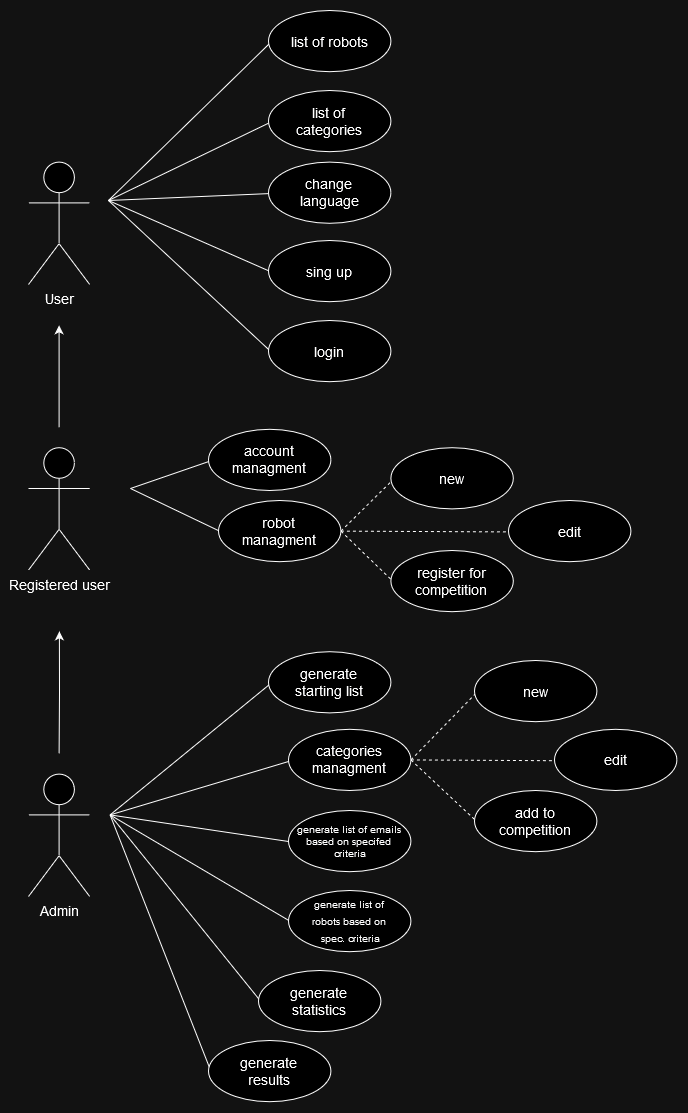

The diagram above was exported from draw.io. Its source (the exported page's mxGraphModel, read from the mxfile embedded in the PNG):
<mxGraphModel dx="2333" dy="2553" grid="1" gridSize="10" guides="1" tooltips="1" connect="1" arrows="1" fold="1" page="1" pageScale="1" pageWidth="850" pageHeight="1100" math="0" shadow="0">
  <root>
    <mxCell id="0" />
    <mxCell id="1" parent="0" />
    <mxCell id="olXGuXInxbaXeEv51jC--4" value="" style="endArrow=none;html=1;rounded=0;entryX=0.022;entryY=0.513;entryDx=0;entryDy=0;entryPerimeter=0;fontSize=14;exitX=1;exitY=0.5;exitDx=0;exitDy=0;dashed=1;" edge="1" parent="1" target="olXGuXInxbaXeEv51jC--5" source="vfflG2tXAXPXX2MXHwDC-40">
      <mxGeometry width="50" height="50" relative="1" as="geometry">
        <mxPoint x="560" y="820.0000000000001" as="sourcePoint" />
        <mxPoint x="682.4" y="1105.6" as="targetPoint" />
      </mxGeometry>
    </mxCell>
    <mxCell id="olXGuXInxbaXeEv51jC--5" value="add to &lt;br&gt;competition" style="ellipse;whiteSpace=wrap;html=1;fontSize=14;" vertex="1" parent="1">
      <mxGeometry x="676" y="739.9999999999998" width="122.39999999999999" height="61.199999999999996" as="geometry" />
    </mxCell>
    <mxCell id="olXGuXInxbaXeEv51jC--7" value="" style="endArrow=none;html=1;rounded=0;entryX=0.022;entryY=0.513;entryDx=0;entryDy=0;entryPerimeter=0;fontSize=14;exitX=1;exitY=0.5;exitDx=0;exitDy=0;dashed=1;" edge="1" parent="1" target="olXGuXInxbaXeEv51jC--8" source="vfflG2tXAXPXX2MXHwDC-40">
      <mxGeometry width="50" height="50" relative="1" as="geometry">
        <mxPoint x="560" y="1020" as="sourcePoint" />
        <mxPoint x="692.4" y="1115.6" as="targetPoint" />
      </mxGeometry>
    </mxCell>
    <mxCell id="olXGuXInxbaXeEv51jC--8" value="new" style="ellipse;whiteSpace=wrap;html=1;fontSize=14;" vertex="1" parent="1">
      <mxGeometry x="676" y="609.9999999999998" width="122.39999999999999" height="61.199999999999996" as="geometry" />
    </mxCell>
    <mxCell id="olXGuXInxbaXeEv51jC--9" value="" style="endArrow=none;html=1;rounded=0;entryX=0.022;entryY=0.513;entryDx=0;entryDy=0;entryPerimeter=0;fontSize=14;exitX=1;exitY=0.5;exitDx=0;exitDy=0;dashed=1;" edge="1" target="olXGuXInxbaXeEv51jC--10" parent="1" source="vfflG2tXAXPXX2MXHwDC-40">
      <mxGeometry width="50" height="50" relative="1" as="geometry">
        <mxPoint x="556" y="970" as="sourcePoint" />
        <mxPoint x="682.4" y="1056.6" as="targetPoint" />
      </mxGeometry>
    </mxCell>
    <mxCell id="olXGuXInxbaXeEv51jC--10" value="edit" style="ellipse;whiteSpace=wrap;html=1;fontSize=14;" vertex="1" parent="1">
      <mxGeometry x="756" y="678.7999999999998" width="122.39999999999999" height="61.199999999999996" as="geometry" />
    </mxCell>
    <mxCell id="olXGuXInxbaXeEv51jC--11" value="" style="endArrow=none;html=1;rounded=0;entryX=0.022;entryY=0.513;entryDx=0;entryDy=0;entryPerimeter=0;fontSize=14;exitX=1;exitY=0.5;exitDx=0;exitDy=0;dashed=1;" edge="1" parent="1" target="olXGuXInxbaXeEv51jC--12" source="vfflG2tXAXPXX2MXHwDC-27">
      <mxGeometry width="50" height="50" relative="1" as="geometry">
        <mxPoint x="570" y="472.4" as="sourcePoint" />
        <mxPoint x="696.4" y="558.9999999999999" as="targetPoint" />
      </mxGeometry>
    </mxCell>
    <mxCell id="olXGuXInxbaXeEv51jC--12" value="register for competition" style="ellipse;whiteSpace=wrap;html=1;fontSize=14;" vertex="1" parent="1">
      <mxGeometry x="592.4" y="499.9999999999998" width="122.39999999999999" height="61.199999999999996" as="geometry" />
    </mxCell>
    <mxCell id="olXGuXInxbaXeEv51jC--13" value="" style="endArrow=none;html=1;rounded=0;entryX=0.022;entryY=0.513;entryDx=0;entryDy=0;entryPerimeter=0;fontSize=14;exitX=1;exitY=0.5;exitDx=0;exitDy=0;dashed=1;" edge="1" parent="1" target="olXGuXInxbaXeEv51jC--14" source="vfflG2tXAXPXX2MXHwDC-27">
      <mxGeometry width="50" height="50" relative="1" as="geometry">
        <mxPoint x="580" y="482.4" as="sourcePoint" />
        <mxPoint x="706.4" y="568.9999999999999" as="targetPoint" />
      </mxGeometry>
    </mxCell>
    <mxCell id="olXGuXInxbaXeEv51jC--14" value="edit" style="ellipse;whiteSpace=wrap;html=1;fontSize=14;" vertex="1" parent="1">
      <mxGeometry x="710" y="450" width="122.4" height="61.2" as="geometry" />
    </mxCell>
    <mxCell id="olXGuXInxbaXeEv51jC--15" value="" style="endArrow=none;html=1;rounded=0;entryX=0.022;entryY=0.513;entryDx=0;entryDy=0;entryPerimeter=0;fontSize=14;exitX=1;exitY=0.5;exitDx=0;exitDy=0;dashed=1;" edge="1" target="olXGuXInxbaXeEv51jC--16" parent="1" source="vfflG2tXAXPXX2MXHwDC-27">
      <mxGeometry width="50" height="50" relative="1" as="geometry">
        <mxPoint x="580" y="382.4" as="sourcePoint" />
        <mxPoint x="706.4" y="468.9999999999999" as="targetPoint" />
      </mxGeometry>
    </mxCell>
    <mxCell id="olXGuXInxbaXeEv51jC--16" value="new" style="ellipse;whiteSpace=wrap;html=1;fontSize=14;" vertex="1" parent="1">
      <mxGeometry x="592.4" y="397.19999999999976" width="122.39999999999999" height="61.199999999999996" as="geometry" />
    </mxCell>
    <mxCell id="vfflG2tXAXPXX2MXHwDC-5" value="" style="edgeStyle=orthogonalEdgeStyle;rounded=0;orthogonalLoop=1;jettySize=auto;html=1;fontSize=14;" parent="1" edge="1">
      <mxGeometry relative="1" as="geometry">
        <mxPoint x="260.6" y="376.8" as="sourcePoint" />
        <mxPoint x="260.6" y="274.79999999999995" as="targetPoint" />
      </mxGeometry>
    </mxCell>
    <mxCell id="vfflG2tXAXPXX2MXHwDC-1" value="Registered user" style="shape=umlActor;verticalLabelPosition=bottom;verticalAlign=top;html=1;outlineConnect=0;fontSize=14;" parent="1" vertex="1">
      <mxGeometry x="230" y="397.20000000000005" width="61.199999999999996" height="122.39999999999999" as="geometry" />
    </mxCell>
    <mxCell id="vfflG2tXAXPXX2MXHwDC-4" value="User" style="shape=umlActor;verticalLabelPosition=bottom;verticalAlign=top;html=1;outlineConnect=0;fontSize=14;" parent="1" vertex="1">
      <mxGeometry x="230" y="111.6" width="61.199999999999996" height="122.39999999999999" as="geometry" />
    </mxCell>
    <mxCell id="vfflG2tXAXPXX2MXHwDC-9" style="edgeStyle=orthogonalEdgeStyle;rounded=0;orthogonalLoop=1;jettySize=auto;html=1;fontSize=14;" parent="1" edge="1">
      <mxGeometry relative="1" as="geometry">
        <mxPoint x="260.8914285714285" y="580.8" as="targetPoint" />
        <mxPoint x="260.6" y="703.2" as="sourcePoint" />
      </mxGeometry>
    </mxCell>
    <mxCell id="vfflG2tXAXPXX2MXHwDC-8" value="Admin" style="shape=umlActor;verticalLabelPosition=bottom;verticalAlign=top;html=1;outlineConnect=0;fontSize=14;" parent="1" vertex="1">
      <mxGeometry x="230" y="723.6" width="61.199999999999996" height="122.39999999999999" as="geometry" />
    </mxCell>
    <mxCell id="vfflG2tXAXPXX2MXHwDC-15" value="" style="endArrow=none;html=1;rounded=0;entryX=0.022;entryY=0.513;entryDx=0;entryDy=0;entryPerimeter=0;fontSize=14;" parent="1" target="vfflG2tXAXPXX2MXHwDC-19" edge="1">
      <mxGeometry width="50" height="50" relative="1" as="geometry">
        <mxPoint x="310" y="150" as="sourcePoint" />
        <mxPoint x="454.4" y="91.19999999999999" as="targetPoint" />
      </mxGeometry>
    </mxCell>
    <mxCell id="vfflG2tXAXPXX2MXHwDC-19" value="list of robots" style="ellipse;whiteSpace=wrap;html=1;fontSize=14;" parent="1" vertex="1">
      <mxGeometry x="470" y="-40" width="122.39999999999999" height="61.199999999999996" as="geometry" />
    </mxCell>
    <mxCell id="vfflG2tXAXPXX2MXHwDC-20" value="" style="endArrow=none;html=1;rounded=0;entryX=0.022;entryY=0.513;entryDx=0;entryDy=0;entryPerimeter=0;fontSize=14;" parent="1" target="vfflG2tXAXPXX2MXHwDC-21" edge="1">
      <mxGeometry width="50" height="50" relative="1" as="geometry">
        <mxPoint x="310" y="150" as="sourcePoint" />
        <mxPoint x="454.4" y="172.8" as="targetPoint" />
      </mxGeometry>
    </mxCell>
    <mxCell id="vfflG2tXAXPXX2MXHwDC-21" value="list of &lt;br&gt;categories" style="ellipse;whiteSpace=wrap;html=1;fontSize=14;" parent="1" vertex="1">
      <mxGeometry x="470" y="40" width="122.39999999999999" height="61.199999999999996" as="geometry" />
    </mxCell>
    <mxCell id="vfflG2tXAXPXX2MXHwDC-22" value="" style="endArrow=none;html=1;rounded=0;entryX=0.022;entryY=0.513;entryDx=0;entryDy=0;entryPerimeter=0;fontSize=14;" parent="1" target="vfflG2tXAXPXX2MXHwDC-23" edge="1">
      <mxGeometry width="50" height="50" relative="1" as="geometry">
        <mxPoint x="310" y="150" as="sourcePoint" />
        <mxPoint x="454.4" y="254.4" as="targetPoint" />
      </mxGeometry>
    </mxCell>
    <mxCell id="vfflG2tXAXPXX2MXHwDC-23" value="change &lt;br&gt;language" style="ellipse;whiteSpace=wrap;html=1;fontSize=14;" parent="1" vertex="1">
      <mxGeometry x="470" y="111.6" width="122.39999999999999" height="61.199999999999996" as="geometry" />
    </mxCell>
    <mxCell id="vfflG2tXAXPXX2MXHwDC-24" value="" style="endArrow=none;html=1;rounded=0;entryX=0.022;entryY=0.513;entryDx=0;entryDy=0;entryPerimeter=0;fontSize=14;" parent="1" target="vfflG2tXAXPXX2MXHwDC-25" edge="1">
      <mxGeometry width="50" height="50" relative="1" as="geometry">
        <mxPoint x="332" y="438.00000000000006" as="sourcePoint" />
        <mxPoint x="454.4" y="356.4" as="targetPoint" />
      </mxGeometry>
    </mxCell>
    <mxCell id="vfflG2tXAXPXX2MXHwDC-25" value="account managment" style="ellipse;whiteSpace=wrap;html=1;fontSize=14;" parent="1" vertex="1">
      <mxGeometry x="410" y="378.8" width="122.39999999999999" height="61.199999999999996" as="geometry" />
    </mxCell>
    <mxCell id="vfflG2tXAXPXX2MXHwDC-26" value="" style="endArrow=none;html=1;rounded=0;entryX=0.022;entryY=0.513;entryDx=0;entryDy=0;entryPerimeter=0;fontSize=14;" parent="1" target="vfflG2tXAXPXX2MXHwDC-27" edge="1">
      <mxGeometry width="50" height="50" relative="1" as="geometry">
        <mxPoint x="332" y="438.00000000000006" as="sourcePoint" />
        <mxPoint x="454.4" y="438.00000000000006" as="targetPoint" />
      </mxGeometry>
    </mxCell>
    <mxCell id="vfflG2tXAXPXX2MXHwDC-27" value="robot &lt;br&gt;managment" style="ellipse;whiteSpace=wrap;html=1;fontSize=14;" parent="1" vertex="1">
      <mxGeometry x="420" y="450" width="122.39999999999999" height="61.199999999999996" as="geometry" />
    </mxCell>
    <mxCell id="vfflG2tXAXPXX2MXHwDC-28" value="" style="endArrow=none;html=1;rounded=0;entryX=0.022;entryY=0.513;entryDx=0;entryDy=0;entryPerimeter=0;fontSize=14;" parent="1" target="vfflG2tXAXPXX2MXHwDC-29" edge="1">
      <mxGeometry width="50" height="50" relative="1" as="geometry">
        <mxPoint x="311.6" y="764.4000000000001" as="sourcePoint" />
        <mxPoint x="434" y="703.2" as="targetPoint" />
      </mxGeometry>
    </mxCell>
    <mxCell id="vfflG2tXAXPXX2MXHwDC-29" value="generate &lt;br&gt;starting list" style="ellipse;whiteSpace=wrap;html=1;fontSize=14;" parent="1" vertex="1">
      <mxGeometry x="470" y="601.1999999999999" width="122.39999999999999" height="61.199999999999996" as="geometry" />
    </mxCell>
    <mxCell id="vfflG2tXAXPXX2MXHwDC-31" value="" style="endArrow=none;html=1;rounded=0;entryX=0.022;entryY=0.513;entryDx=0;entryDy=0;entryPerimeter=0;fontSize=14;" parent="1" target="vfflG2tXAXPXX2MXHwDC-32" edge="1">
      <mxGeometry width="50" height="50" relative="1" as="geometry">
        <mxPoint x="311.6" y="764.4000000000001" as="sourcePoint" />
        <mxPoint x="454.4" y="784.8" as="targetPoint" />
      </mxGeometry>
    </mxCell>
    <mxCell id="vfflG2tXAXPXX2MXHwDC-32" value="generate list of emails &lt;br style=&quot;font-size: 10px;&quot;&gt;based on specifed&lt;br style=&quot;font-size: 10px;&quot;&gt;&amp;nbsp;criteria" style="ellipse;whiteSpace=wrap;html=1;fontSize=10;verticalAlign=middle;" parent="1" vertex="1">
      <mxGeometry x="490" y="760.0000000000001" width="122.39999999999999" height="61.199999999999996" as="geometry" />
    </mxCell>
    <mxCell id="vfflG2tXAXPXX2MXHwDC-33" value="" style="endArrow=none;html=1;rounded=0;entryX=0.022;entryY=0.513;entryDx=0;entryDy=0;entryPerimeter=0;fontSize=14;" parent="1" target="vfflG2tXAXPXX2MXHwDC-34" edge="1">
      <mxGeometry width="50" height="50" relative="1" as="geometry">
        <mxPoint x="311.6" y="764.4000000000001" as="sourcePoint" />
        <mxPoint x="454.4" y="815.4000000000001" as="targetPoint" />
      </mxGeometry>
    </mxCell>
    <mxCell id="vfflG2tXAXPXX2MXHwDC-34" value="&lt;font style=&quot;font-size: 10px;&quot;&gt;generate list of &lt;br&gt;robots based on&lt;br&gt;&amp;nbsp;spec. criteria &lt;/font&gt;" style="ellipse;whiteSpace=wrap;html=1;fontSize=14;spacing=0;verticalAlign=top;horizontal=1;" parent="1" vertex="1">
      <mxGeometry x="490" y="840" width="122.39999999999999" height="61.199999999999996" as="geometry" />
    </mxCell>
    <mxCell id="vfflG2tXAXPXX2MXHwDC-35" value="" style="endArrow=none;html=1;rounded=0;entryX=0.022;entryY=0.513;entryDx=0;entryDy=0;entryPerimeter=0;fontSize=14;" parent="1" target="vfflG2tXAXPXX2MXHwDC-36" edge="1">
      <mxGeometry width="50" height="50" relative="1" as="geometry">
        <mxPoint x="311.6" y="764.4000000000001" as="sourcePoint" />
        <mxPoint x="434" y="907.2" as="targetPoint" />
      </mxGeometry>
    </mxCell>
    <mxCell id="vfflG2tXAXPXX2MXHwDC-36" value="generate &lt;br&gt;statistics" style="ellipse;whiteSpace=wrap;html=1;fontSize=14;" parent="1" vertex="1">
      <mxGeometry x="460" y="920" width="122.39999999999999" height="61.199999999999996" as="geometry" />
    </mxCell>
    <mxCell id="vfflG2tXAXPXX2MXHwDC-37" value="" style="endArrow=none;html=1;rounded=0;entryX=0.022;entryY=0.513;entryDx=0;entryDy=0;entryPerimeter=0;fontSize=14;" parent="1" target="vfflG2tXAXPXX2MXHwDC-38" edge="1">
      <mxGeometry width="50" height="50" relative="1" as="geometry">
        <mxPoint x="311.6" y="764.4000000000001" as="sourcePoint" />
        <mxPoint x="454.4" y="968.4000000000001" as="targetPoint" />
      </mxGeometry>
    </mxCell>
    <mxCell id="vfflG2tXAXPXX2MXHwDC-38" value="generate &lt;br&gt;results" style="ellipse;whiteSpace=wrap;html=1;fontSize=14;" parent="1" vertex="1">
      <mxGeometry x="410" y="990" width="122.39999999999999" height="61.199999999999996" as="geometry" />
    </mxCell>
    <mxCell id="vfflG2tXAXPXX2MXHwDC-39" value="" style="endArrow=none;html=1;rounded=0;entryX=0.022;entryY=0.513;entryDx=0;entryDy=0;entryPerimeter=0;fontSize=14;" parent="1" target="vfflG2tXAXPXX2MXHwDC-40" edge="1">
      <mxGeometry width="50" height="50" relative="1" as="geometry">
        <mxPoint x="311.6" y="764.4000000000001" as="sourcePoint" />
        <mxPoint x="434" y="1050" as="targetPoint" />
      </mxGeometry>
    </mxCell>
    <mxCell id="vfflG2tXAXPXX2MXHwDC-40" value="categories managment" style="ellipse;whiteSpace=wrap;html=1;fontSize=14;" parent="1" vertex="1">
      <mxGeometry x="490" y="678.8" width="122.39999999999999" height="61.199999999999996" as="geometry" />
    </mxCell>
    <mxCell id="olXGuXInxbaXeEv51jC--21" value="" style="endArrow=none;html=1;rounded=0;entryX=0.022;entryY=0.513;entryDx=0;entryDy=0;entryPerimeter=0;fontSize=14;" edge="1" target="olXGuXInxbaXeEv51jC--22" parent="1">
      <mxGeometry width="50" height="50" relative="1" as="geometry">
        <mxPoint x="310" y="150" as="sourcePoint" />
        <mxPoint x="716.4" y="336.7999999999999" as="targetPoint" />
      </mxGeometry>
    </mxCell>
    <mxCell id="olXGuXInxbaXeEv51jC--22" value="sing up" style="ellipse;whiteSpace=wrap;html=1;fontSize=14;" vertex="1" parent="1">
      <mxGeometry x="470" y="189.99999999999977" width="122.39999999999999" height="61.199999999999996" as="geometry" />
    </mxCell>
    <mxCell id="olXGuXInxbaXeEv51jC--26" value="" style="endArrow=none;html=1;rounded=0;entryX=0.022;entryY=0.513;entryDx=0;entryDy=0;entryPerimeter=0;fontSize=14;" edge="1" parent="1" target="olXGuXInxbaXeEv51jC--27">
      <mxGeometry width="50" height="50" relative="1" as="geometry">
        <mxPoint x="310" y="150" as="sourcePoint" />
        <mxPoint x="726.4" y="379.9999999999999" as="targetPoint" />
      </mxGeometry>
    </mxCell>
    <mxCell id="olXGuXInxbaXeEv51jC--27" value="login" style="ellipse;whiteSpace=wrap;html=1;fontSize=14;" vertex="1" parent="1">
      <mxGeometry x="470" y="269.9999999999998" width="122.39999999999999" height="61.199999999999996" as="geometry" />
    </mxCell>
  </root>
</mxGraphModel>